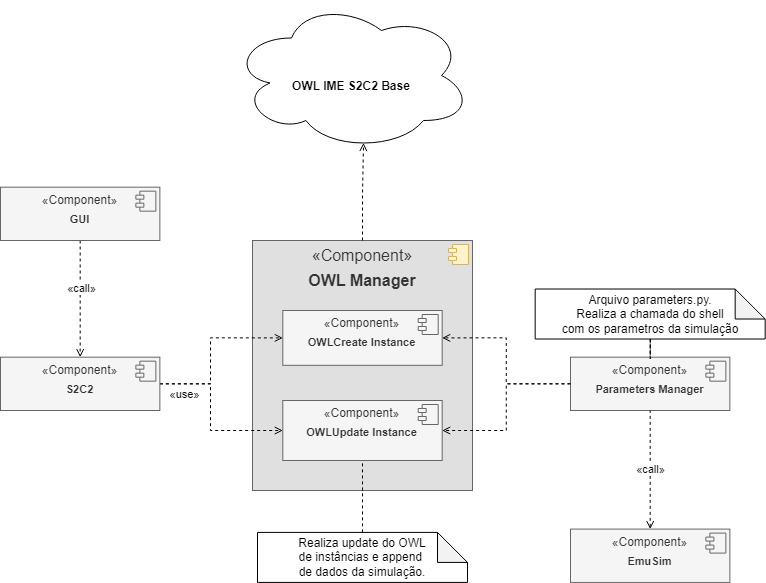

The diagram above was exported from draw.io. Its source (the exported page's mxGraphModel, read from the mxfile embedded in the PNG):
<mxGraphModel dx="1836" dy="1424" grid="1" gridSize="10" guides="1" tooltips="1" connect="1" arrows="1" fold="1" page="0" pageScale="1" pageWidth="827" pageHeight="1169" math="0" shadow="0">
  <root>
    <mxCell id="0" />
    <mxCell id="1" parent="0" />
    <mxCell id="2" value="&lt;p style=&quot;margin: 6px 0px 0px; text-align: center; font-size: 16px;&quot;&gt;&lt;span style=&quot;font-size: 16px;&quot;&gt;«Component»&lt;/span&gt;&lt;b style=&quot;font-size: 16px;&quot;&gt;&lt;br style=&quot;font-size: 16px;&quot;&gt;&lt;/b&gt;&lt;/p&gt;&lt;p style=&quot;margin: 6px 0px 0px; text-align: center; font-size: 16px;&quot;&gt;&lt;b style=&quot;font-size: 16px;&quot;&gt;OWL Manager&lt;/b&gt;&lt;/p&gt;&lt;p style=&quot;margin: 0px 0px 0px 8px; font-size: 16px;&quot;&gt;&lt;br style=&quot;font-size: 16px;&quot;&gt;&lt;/p&gt;" style="align=left;overflow=fill;html=1;dropTarget=0;fontSize=16;fillColor=#E0E0E0;strokeColor=#666666;fontColor=#333333;" vertex="1" parent="1">
      <mxGeometry x="1112" y="-20" width="220" height="250" as="geometry" />
    </mxCell>
    <mxCell id="3" value="" style="shape=component;jettyWidth=8;jettyHeight=4;fontSize=16;fillColor=#fff2cc;strokeColor=#d6b656;" vertex="1" parent="2">
      <mxGeometry x="1" width="20" height="20" relative="1" as="geometry">
        <mxPoint x="-24" y="4" as="offset" />
      </mxGeometry>
    </mxCell>
    <mxCell id="4" style="edgeStyle=orthogonalEdgeStyle;rounded=0;orthogonalLoop=1;jettySize=auto;html=1;entryX=0;entryY=0.5;entryDx=0;entryDy=0;dashed=1;endArrow=open;endFill=0;exitX=1;exitY=0.5;exitDx=0;exitDy=0;" edge="1" source="7" target="19" parent="1">
      <mxGeometry relative="1" as="geometry">
        <Array as="points">
          <mxPoint x="1070" y="123" />
          <mxPoint x="1070" y="170" />
        </Array>
      </mxGeometry>
    </mxCell>
    <mxCell id="5" style="edgeStyle=orthogonalEdgeStyle;rounded=0;orthogonalLoop=1;jettySize=auto;html=1;entryX=0;entryY=0.5;entryDx=0;entryDy=0;dashed=1;endArrow=open;endFill=0;exitX=1;exitY=0.5;exitDx=0;exitDy=0;" edge="1" source="7" target="22" parent="1">
      <mxGeometry relative="1" as="geometry">
        <Array as="points">
          <mxPoint x="1070" y="123" />
          <mxPoint x="1070" y="77" />
        </Array>
      </mxGeometry>
    </mxCell>
    <mxCell id="6" value="«use»" style="edgeLabel;html=1;align=center;verticalAlign=top;resizable=0;points=[];labelPosition=center;verticalLabelPosition=bottom;spacingBottom=0;spacingTop=60;" connectable="0" vertex="1" parent="5">
      <mxGeometry x="-0.0272" y="1" relative="1" as="geometry">
        <mxPoint x="-26" y="-31" as="offset" />
      </mxGeometry>
    </mxCell>
    <mxCell id="7" value="&lt;p style=&quot;margin: 6px 0px 0px; text-align: center;&quot;&gt;&lt;span style=&quot;font-size: 12px;&quot;&gt;«Component»&lt;/span&gt;&lt;b&gt;&lt;br&gt;&lt;/b&gt;&lt;/p&gt;&lt;p style=&quot;margin:0px;margin-top:6px;text-align:center;&quot;&gt;&lt;b style=&quot;background-color: initial;&quot;&gt;S2C2&lt;/b&gt;&lt;br&gt;&lt;/p&gt;" style="align=left;overflow=fill;html=1;dropTarget=0;fontSize=11;fillColor=#f5f5f5;fontColor=#333333;strokeColor=#666666;" vertex="1" parent="1">
      <mxGeometry x="860" y="96.67000000000002" width="159.37" height="53.33" as="geometry" />
    </mxCell>
    <mxCell id="8" value="" style="shape=component;jettyWidth=8;jettyHeight=4;fontSize=11;fillColor=#f5f5f5;fontColor=#333333;strokeColor=#666666;" vertex="1" parent="7">
      <mxGeometry x="1" width="20" height="20" relative="1" as="geometry">
        <mxPoint x="-24" y="4" as="offset" />
      </mxGeometry>
    </mxCell>
    <mxCell id="9" value="Realiza update do OWL &lt;br&gt;de instâncias e append&amp;nbsp;&lt;br&gt;de dados da simulação." style="shape=note;whiteSpace=wrap;html=1;backgroundOutline=1;darkOpacity=0.05;" vertex="1" parent="1">
      <mxGeometry x="1117" y="271.92" width="210" height="50" as="geometry" />
    </mxCell>
    <mxCell id="10" value="&lt;p style=&quot;margin: 6px 0px 0px; text-align: center;&quot;&gt;&lt;span style=&quot;font-size: 12px;&quot;&gt;«Component»&lt;/span&gt;&lt;b&gt;&lt;br&gt;&lt;/b&gt;&lt;/p&gt;&lt;p style=&quot;margin:0px;margin-top:6px;text-align:center;&quot;&gt;&lt;b&gt;Parameters Manager&lt;/b&gt;&lt;/p&gt;" style="align=left;overflow=fill;html=1;dropTarget=0;fontSize=11;fillColor=#f5f5f5;fontColor=#333333;strokeColor=#666666;" vertex="1" parent="1">
      <mxGeometry x="1429.99" y="96.6700000000001" width="159.37" height="53.33" as="geometry" />
    </mxCell>
    <mxCell id="11" value="" style="shape=component;jettyWidth=8;jettyHeight=4;fontSize=11;fillColor=#f5f5f5;fontColor=#333333;strokeColor=#666666;" vertex="1" parent="10">
      <mxGeometry x="1" width="20" height="20" relative="1" as="geometry">
        <mxPoint x="-24" y="4" as="offset" />
      </mxGeometry>
    </mxCell>
    <mxCell id="12" style="edgeStyle=orthogonalEdgeStyle;rounded=0;orthogonalLoop=1;jettySize=auto;html=1;entryX=0.5;entryY=0;entryDx=0;entryDy=0;dashed=1;endArrow=none;endFill=0;" edge="1" source="13" target="10" parent="1">
      <mxGeometry relative="1" as="geometry" />
    </mxCell>
    <mxCell id="13" value="Arquivo parameters.py. &lt;br&gt;Realiza a chamada do shell &lt;br&gt;com os parametros da simulação" style="shape=note;whiteSpace=wrap;html=1;backgroundOutline=1;darkOpacity=0.05;" vertex="1" parent="1">
      <mxGeometry x="1394.6799999999998" y="28.52000000000001" width="230" height="50" as="geometry" />
    </mxCell>
    <mxCell id="14" value="&lt;span style=&quot;color: rgb(0, 0, 0); font-family: Helvetica; font-size: 11px; font-style: normal; font-variant-ligatures: normal; font-variant-caps: normal; font-weight: 400; letter-spacing: normal; orphans: 2; text-align: center; text-indent: 0px; text-transform: none; widows: 2; word-spacing: 0px; -webkit-text-stroke-width: 0px; background-color: rgb(255, 255, 255); text-decoration-thickness: initial; text-decoration-style: initial; text-decoration-color: initial; float: none; display: inline !important;&quot;&gt;«call»&lt;/span&gt;" style="edgeStyle=orthogonalEdgeStyle;rounded=0;orthogonalLoop=1;jettySize=auto;html=1;entryX=0.5;entryY=1;entryDx=0;entryDy=0;endArrow=none;endFill=0;dashed=1;startArrow=open;startFill=0;" edge="1" source="15" target="10" parent="1">
      <mxGeometry x="-0.0017" relative="1" as="geometry">
        <mxPoint as="offset" />
      </mxGeometry>
    </mxCell>
    <mxCell id="15" value="&lt;p style=&quot;margin: 6px 0px 0px; text-align: center;&quot;&gt;&lt;span style=&quot;font-size: 12px;&quot;&gt;«Component»&lt;/span&gt;&lt;b&gt;&lt;br&gt;&lt;/b&gt;&lt;/p&gt;&lt;p style=&quot;margin:0px;margin-top:6px;text-align:center;&quot;&gt;&lt;b&gt;EmuSim&lt;/b&gt;&lt;/p&gt;" style="align=left;overflow=fill;html=1;dropTarget=0;fontSize=11;fillColor=#f5f5f5;fontColor=#333333;strokeColor=#666666;" vertex="1" parent="1">
      <mxGeometry x="1430" y="268.59000000000003" width="159.37" height="53.33" as="geometry" />
    </mxCell>
    <mxCell id="16" value="" style="shape=component;jettyWidth=8;jettyHeight=4;fontSize=11;fillColor=#f5f5f5;fontColor=#333333;strokeColor=#666666;" vertex="1" parent="15">
      <mxGeometry x="1" width="20" height="20" relative="1" as="geometry">
        <mxPoint x="-24" y="4" as="offset" />
      </mxGeometry>
    </mxCell>
    <mxCell id="17" value="&lt;div&gt;&lt;br&gt;&lt;/div&gt;&lt;p style=&quot;margin:0px;margin-top:6px;text-align:center;&quot;&gt;&lt;b&gt;OWL IME S2C2 Base&lt;/b&gt;&lt;/p&gt;" style="ellipse;shape=cloud;whiteSpace=wrap;html=1;" vertex="1" parent="1">
      <mxGeometry x="1091" y="-260" width="240" height="150" as="geometry" />
    </mxCell>
    <mxCell id="18" style="edgeStyle=orthogonalEdgeStyle;rounded=0;orthogonalLoop=1;jettySize=auto;html=1;exitX=0.5;exitY=0;exitDx=0;exitDy=0;dashed=1;endArrow=open;endFill=0;entryX=0.55;entryY=0.95;entryDx=0;entryDy=0;entryPerimeter=0;" edge="1" source="2" target="17" parent="1">
      <mxGeometry relative="1" as="geometry" />
    </mxCell>
    <mxCell id="19" value="&lt;p style=&quot;margin: 6px 0px 0px; text-align: center;&quot;&gt;&lt;span style=&quot;font-size: 12px;&quot;&gt;«Component»&lt;/span&gt;&lt;b&gt;&lt;br&gt;&lt;/b&gt;&lt;/p&gt;&lt;p style=&quot;margin:0px;margin-top:6px;text-align:center;&quot;&gt;&lt;b&gt;OWLUpdate Instance&lt;/b&gt;&lt;/p&gt;" style="align=left;overflow=fill;html=1;dropTarget=0;fontSize=11;fillColor=#f5f5f5;fontColor=#333333;strokeColor=#666666;" vertex="1" parent="1">
      <mxGeometry x="1142.31" y="140" width="159.38" height="60" as="geometry" />
    </mxCell>
    <mxCell id="20" value="" style="shape=component;jettyWidth=8;jettyHeight=4;fontSize=11;fillColor=#f5f5f5;fontColor=#333333;strokeColor=#666666;" vertex="1" parent="19">
      <mxGeometry x="1" width="20" height="20" relative="1" as="geometry">
        <mxPoint x="-24" y="4" as="offset" />
      </mxGeometry>
    </mxCell>
    <mxCell id="21" style="edgeStyle=orthogonalEdgeStyle;rounded=0;orthogonalLoop=1;jettySize=auto;html=1;exitX=0.5;exitY=1;exitDx=0;exitDy=0;" edge="1" source="2" target="2" parent="1">
      <mxGeometry relative="1" as="geometry" />
    </mxCell>
    <mxCell id="22" value="&lt;p style=&quot;margin: 6px 0px 0px; text-align: center;&quot;&gt;&lt;span style=&quot;font-size: 12px;&quot;&gt;«Component»&lt;/span&gt;&lt;b&gt;&lt;br&gt;&lt;/b&gt;&lt;/p&gt;&lt;p style=&quot;margin:0px;margin-top:6px;text-align:center;&quot;&gt;&lt;b&gt;OWLCreate Instance&lt;/b&gt;&lt;/p&gt;" style="align=left;overflow=fill;html=1;dropTarget=0;fontSize=11;fillColor=#f5f5f5;fontColor=#333333;strokeColor=#666666;" vertex="1" parent="1">
      <mxGeometry x="1142.31" y="50" width="159.38" height="54.82" as="geometry" />
    </mxCell>
    <mxCell id="23" value="" style="shape=component;jettyWidth=8;jettyHeight=4;fontSize=11;fillColor=#f5f5f5;fontColor=#333333;strokeColor=#666666;" vertex="1" parent="22">
      <mxGeometry x="1" width="20" height="20" relative="1" as="geometry">
        <mxPoint x="-24" y="4" as="offset" />
      </mxGeometry>
    </mxCell>
    <mxCell id="24" style="edgeStyle=orthogonalEdgeStyle;rounded=0;orthogonalLoop=1;jettySize=auto;html=1;entryX=0.5;entryY=0;entryDx=0;entryDy=0;endArrow=open;endFill=0;dashed=1;" edge="1" source="26" target="7" parent="1">
      <mxGeometry relative="1" as="geometry" />
    </mxCell>
    <mxCell id="25" value="«call»" style="edgeLabel;html=1;align=center;verticalAlign=middle;resizable=0;points=[];" vertex="1" connectable="0" parent="24">
      <mxGeometry x="-0.1847" relative="1" as="geometry">
        <mxPoint as="offset" />
      </mxGeometry>
    </mxCell>
    <mxCell id="26" value="&lt;p style=&quot;margin: 6px 0px 0px; text-align: center;&quot;&gt;&lt;span style=&quot;font-size: 12px;&quot;&gt;«Component»&lt;/span&gt;&lt;b&gt;&lt;br&gt;&lt;/b&gt;&lt;/p&gt;&lt;p style=&quot;margin:0px;margin-top:6px;text-align:center;&quot;&gt;&lt;b style=&quot;background-color: initial;&quot;&gt;GUI&lt;/b&gt;&lt;br&gt;&lt;/p&gt;" style="align=left;overflow=fill;html=1;dropTarget=0;fontSize=11;fillColor=#f5f5f5;fontColor=#333333;strokeColor=#666666;" vertex="1" parent="1">
      <mxGeometry x="860" y="-73.33000000000004" width="159.37" height="53.33" as="geometry" />
    </mxCell>
    <mxCell id="27" value="" style="shape=component;jettyWidth=8;jettyHeight=4;fontSize=11;fillColor=#f5f5f5;fontColor=#333333;strokeColor=#666666;" vertex="1" parent="26">
      <mxGeometry x="1" width="20" height="20" relative="1" as="geometry">
        <mxPoint x="-24" y="4" as="offset" />
      </mxGeometry>
    </mxCell>
    <mxCell id="28" style="edgeStyle=orthogonalEdgeStyle;rounded=0;orthogonalLoop=1;jettySize=auto;html=1;entryX=1;entryY=0.5;entryDx=0;entryDy=0;dashed=1;endArrow=open;endFill=0;" edge="1" source="10" target="22" parent="1">
      <mxGeometry relative="1" as="geometry" />
    </mxCell>
    <mxCell id="29" style="edgeStyle=orthogonalEdgeStyle;rounded=0;orthogonalLoop=1;jettySize=auto;html=1;entryX=1;entryY=0.5;entryDx=0;entryDy=0;dashed=1;endArrow=open;endFill=0;" edge="1" source="10" target="19" parent="1">
      <mxGeometry relative="1" as="geometry" />
    </mxCell>
    <mxCell id="30" style="edgeStyle=orthogonalEdgeStyle;rounded=0;orthogonalLoop=1;jettySize=auto;html=1;entryX=0.5;entryY=1;entryDx=0;entryDy=0;dashed=1;endArrow=none;endFill=0;" edge="1" source="9" target="19" parent="1">
      <mxGeometry relative="1" as="geometry" />
    </mxCell>
  </root>
</mxGraphModel>